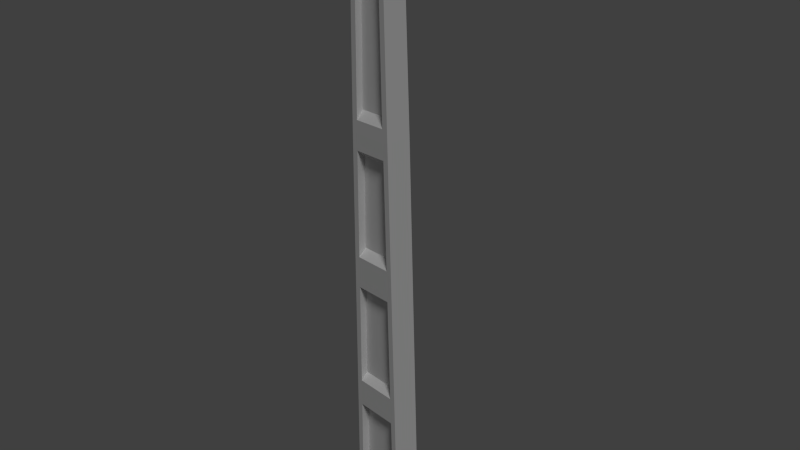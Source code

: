 # Source: elect.blend  (saved by Blender 2.71.0; exported with 4.5.12 LTS)
import bpy
from mathutils import Matrix  # noqa: F401  (used for matrix-valued properties, if any)

bpy.ops.wm.read_factory_settings(use_empty=True)
scene = bpy.context.scene
scene.name = 'Scene'

# ---- collections
col_collection_1 = bpy.data.collections.new('Collection 1'); scene.collection.children.link(col_collection_1)

# ---- materials (node trees are filled in below, after node groups)
mat_pole = bpy.data.materials.new('pole')
mat_pole.alpha_threshold = 0.0
mat_pole.use_transparent_shadow = False
mat_pole.roughness = 0.5
mat_pole.line_color = (0.0, 0.0, 0.0, 1.0)

# ---- material node trees

# ---- world
world_world = bpy.data.worlds.new('World'); scene.world = world_world
world_world.color = (0.05088, 0.05088, 0.05088)
world_world.use_sun_shadow = False
world_world.sun_shadow_jitter_overblur = 0.0
world_world.cycles.sampling_method = 'MANUAL'
world_world.cycles.sample_map_resolution = 256

# ---- cameras
cam_camera = bpy.data.cameras.new('Camera')
cam_camera.clip_end = 100.0
cam_camera.lens = 35.0
cam_camera.sensor_width = 32.0
cam_camera.sensor_height = 18.0
cam_camera.ortho_scale = 7.314
cam_camera.dof.focus_distance = 0.0
cam_camera.dof.aperture_fstop = 128.0

# ---- lights
light_lamp = bpy.data.lights.new('Lamp', 'SUN')
light_lamp.transmission_factor = 0.0
light_lamp.cutoff_distance = 30.0
light_lamp.angle = 0.1993
light_lamp.energy = 1.0
light_lamp.shadow_buffer_clip_start = 1.001
light_lamp.shadow_soft_size = 0.1
light_lamp.shadow_cascade_max_distance = 1000.0
light_lamp.cycles.use_multiple_importance_sampling = False

# ---- meshes
me_cube = bpy.data.meshes.new('Cube')
me_cube.from_pydata([(-0.1328, 0.0774, 2.352), (-0.1897, -0.09259, -1.0), (-0.147, 0.0812, 1.514), (-0.1612, 0.08499, 0.676), (0.1082, -0.06717, 3.6), (-0.1082, -0.06717, 3.6), (0.1328, 0.0774, 2.352), (0.147, 0.0812, 1.514), (0.1612, 0.08499, 0.676), (0.1755, -0.08879, -0.162), (0.1612, -0.08499, 0.676), (0.147, -0.0812, 1.514), (0.1328, -0.0774, 2.352), (-0.1612, -0.08499, 0.676), (-0.147, -0.0812, 1.514), (-0.1328, -0.0774, 2.352), (-0.1082, 0.06717, 3.6), (0.1082, 0.06717, 3.6), (-0.1897, 0.09259, -1.0), (0.1897, 0.09259, -1.0), (0.09672, -0.07683, 2.422), (0.07881, -0.06774, 3.53), (-0.07881, -0.06774, 3.53), (-0.09672, -0.07683, 2.422), (0.1897, -0.09259, -1.0), (-0.1755, -0.08879, -0.162), (0.1406, -0.08841, -0.07879), (0.1292, -0.08537, 0.5927), (-0.1292, -0.08537, 0.5927), (-0.1406, -0.08841, -0.07879), (0.1256, -0.08457, 0.7687), (0.1145, -0.08162, 1.421), (-0.1145, -0.08162, 1.421), (-0.1256, -0.08457, 0.7687), (0.112, -0.08074, 1.614), (0.1012, -0.07785, 2.252), (-0.1012, -0.07785, 2.252), (-0.112, -0.08074, 1.614), (0.09672, -0.03598, 2.469), (0.07881, -0.02689, 3.482), (-0.07881, -0.02689, 3.482), (-0.09672, -0.03598, 2.469), (0.112, -0.03226, 1.657), (0.1012, -0.02936, 2.209), (-0.1012, -0.02936, 2.209), (-0.112, -0.03226, 1.657), (0.1256, -0.03934, 0.8088), (0.1145, -0.03639, 1.381), (-0.1145, -0.03639, 1.381), (-0.1256, -0.03934, 0.8088), (0.1406, -0.03622, -0.02401), (0.1292, -0.03318, 0.538), (-0.1292, -0.03318, 0.538), (-0.1406, -0.03622, -0.02401), (0.09672, 0.07683, 2.422), (0.07881, 0.06774, 3.53), (-0.07881, 0.06774, 3.53), (-0.09672, 0.07683, 2.422), (0.1755, 0.08879, -0.162), (-0.1755, 0.08879, -0.162), (0.1406, 0.08841, -0.07879), (0.1292, 0.08537, 0.5927), (-0.1292, 0.08537, 0.5927), (-0.1406, 0.08841, -0.07879), (0.1256, 0.08457, 0.7687), (0.1145, 0.08162, 1.421), (-0.1145, 0.08162, 1.421), (-0.1256, 0.08457, 0.7687), (0.112, 0.08074, 1.614), (0.1012, 0.07785, 2.252), (-0.1012, 0.07785, 2.252), (-0.112, 0.08074, 1.614), (0.09672, 0.03598, 2.469), (0.07881, 0.02689, 3.482), (-0.07881, 0.02689, 3.482), (-0.09672, 0.03598, 2.469), (0.112, 0.03226, 1.657), (0.1012, 0.02936, 2.209), (-0.1012, 0.02936, 2.209), (-0.112, 0.03226, 1.657), (0.1256, 0.03934, 0.8088), (0.1145, 0.03639, 1.381), (-0.1145, 0.03639, 1.381), (-0.1256, 0.03934, 0.8088), (0.1406, 0.03622, -0.02401), (0.1292, 0.03318, 0.538), (-0.1292, 0.03318, 0.538), (-0.1406, 0.03622, -0.02401)], [], [(0, 15, 5, 16), (42, 43, 44, 45), (6, 0, 57, 54), (0, 16, 56, 57), (20, 21, 39, 38), (21, 22, 40, 39), (22, 23, 41, 40), (38, 39, 40, 41), (16, 17, 55, 56), (17, 6, 54, 55), (57, 75, 72, 54), (72, 75, 74, 73), (56, 74, 75, 57), (55, 73, 74, 56), (54, 72, 73, 55), (23, 20, 38, 41), (4, 21, 20, 12), (5, 22, 21, 4), (15, 23, 22, 5), (12, 20, 23, 15), (29, 26, 50, 53), (10, 27, 26, 9), (13, 28, 27, 10), (33, 30, 46, 49), (11, 31, 30, 10), (14, 32, 31, 11), (13, 33, 32, 14), (10, 30, 33, 13), (37, 34, 42, 45), (12, 35, 34, 11), (15, 36, 35, 12), (14, 37, 36, 15), (11, 34, 37, 14), (36, 37, 45, 44), (35, 36, 44, 43), (34, 35, 43, 42), (46, 47, 48, 49), (32, 33, 49, 48), (31, 32, 48, 47), (30, 31, 47, 46), (50, 51, 52, 53), (28, 29, 53, 52), (27, 28, 52, 51), (26, 27, 51, 50), (11, 10, 8, 7), (76, 79, 78, 77), (13, 14, 2, 3), (17, 4, 12, 6), (63, 87, 84, 60), (3, 8, 61, 62), (67, 83, 80, 64), (7, 8, 64, 65), (2, 7, 65, 66), (3, 2, 66, 67), (8, 3, 67, 64), (71, 79, 76, 68), (6, 7, 68, 69), (0, 6, 69, 70), (2, 0, 70, 71), (7, 2, 71, 68), (70, 78, 79, 71), (69, 77, 78, 70), (68, 76, 77, 69), (80, 83, 82, 81), (66, 82, 83, 67), (65, 81, 82, 66), (64, 80, 81, 65), (84, 87, 86, 85), (62, 86, 87, 63), (61, 85, 86, 62), (60, 84, 85, 61), (5, 4, 17, 16), (6, 12, 11, 7), (2, 14, 15, 0), (18, 1, 25, 59), (24, 9, 25, 1), (25, 29, 28, 13), (9, 26, 29, 25), (19, 18, 59, 58), (8, 58, 60, 61), (59, 3, 62, 63), (58, 59, 63, 60), (58, 9, 24, 19), (10, 9, 58, 8), (59, 25, 13, 3), (24, 1, 18, 19)])
_uv = me_cube.uv_layers.new(name='UVMap')
_uv.uv.foreach_set('vector', [0.3698, 1.959, 0.5507, 1.963, 0.5062, 3.44, 0.3466, 3.436, 0.8913, 1.205, 0.859, 1.755, 0.6514, 1.74, 0.6527, 1.189, -0.02076, 1.943, 0.3698, 1.959, 0.3255, 2.048, 0.02405, 2.041, 0.3698, 1.959, 0.3466, 3.436, 0.3113, 3.337, 0.3255, 2.048, 0.8928, 2.06, 0.8203, 3.35, 0.7767, 3.262, 0.8456, 2.15, 0.8203, 3.35, 0.546, 3.342, 0.6005, 3.245, 0.7767, 3.262, 0.546, 3.342, 0.5909, 2.054, 0.6278, 2.132, 0.6005, 3.245, 0.8456, 2.15, 0.7767, 3.262, 0.6005, 3.245, 0.6278, 2.132, 0.3466, 3.436, 0.001595, 3.424, 0.03688, 3.332, 0.3113, 3.337, 0.001595, 3.424, -0.02076, 1.943, 0.02405, 2.041, 0.03688, 3.332, 0.3255, 2.048, 0.285, 2.124, 0.06694, 2.133, 0.02405, 2.041, 0.06694, 2.133, 0.285, 2.124, 0.2612, 3.237, 0.08457, 3.246, 0.3113, 3.337, 0.2612, 3.237, 0.285, 2.124, 0.3255, 2.048, 0.03688, 3.332, 0.08457, 3.246, 0.2612, 3.237, 0.3113, 3.337, 0.02405, 2.041, 0.06694, 2.133, 0.08457, 3.246, 0.03688, 3.332, 0.5909, 2.054, 0.8928, 2.06, 0.8456, 2.15, 0.6278, 2.132, 0.8513, 3.444, 0.8203, 3.35, 0.8928, 2.06, 0.9421, 1.964, 0.5062, 3.44, 0.546, 3.342, 0.8203, 3.35, 0.8513, 3.444, 0.5507, 1.963, 0.5909, 2.054, 0.546, 3.342, 0.5062, 3.44, 0.9421, 1.964, 0.8928, 2.06, 0.5909, 2.054, 0.5507, 1.963, 0.6601, -0.7958, 1.033, -0.7874, 0.9812, -0.693, 0.7026, -0.7128, 1.03, 0.02864, 0.9992, -0.06667, 1.033, -0.7874, 1.075, -0.8871, 0.5947, 0.0319, 0.6343, -0.06936, 0.9992, -0.06667, 1.03, 0.02864, 0.6322, 0.144, 0.9845, 0.1464, 0.9385, 0.2284, 0.6711, 0.2129, 0.9873, 0.9846, 0.9546, 0.8741, 0.9845, 0.1464, 1.03, 0.02864, 0.5738, 0.988, 0.6143, 0.8718, 0.9546, 0.8741, 0.9873, 0.9846, 0.5947, 0.0319, 0.6322, 0.144, 0.6143, 0.8718, 0.5738, 0.988, 1.03, 0.02864, 0.9845, 0.1464, 0.6322, 0.144, 0.5947, 0.0319, 0.6109, 1.113, 0.9411, 1.116, 0.8913, 1.205, 0.6527, 1.189, 0.9421, 1.964, 0.9098, 1.839, 0.9411, 1.116, 0.9873, 0.9846, 0.5507, 1.963, 0.5917, 1.834, 0.9098, 1.839, 0.9421, 1.964, 0.5738, 0.988, 0.6109, 1.113, 0.5917, 1.834, 0.5507, 1.963, 0.9873, 0.9846, 0.9411, 1.116, 0.6109, 1.113, 0.5738, 0.988, 0.5917, 1.834, 0.6109, 1.113, 0.6527, 1.189, 0.6514, 1.74, 0.9098, 1.839, 0.5917, 1.834, 0.6514, 1.74, 0.859, 1.755, 0.9411, 1.116, 0.9098, 1.839, 0.859, 1.755, 0.8913, 1.205, 0.9385, 0.2284, 0.9073, 0.799, 0.6698, 0.7852, 0.6711, 0.2129, 0.6143, 0.8718, 0.6322, 0.144, 0.6711, 0.2129, 0.6698, 0.7852, 0.9546, 0.8741, 0.6143, 0.8718, 0.6698, 0.7852, 0.9073, 0.799, 0.9845, 0.1464, 0.9546, 0.8741, 0.9073, 0.799, 0.9385, 0.2284, 0.9812, -0.693, 0.9479, -0.1558, 0.6965, -0.1708, 0.7026, -0.7128, 0.6343, -0.06936, 0.6601, -0.7958, 0.7026, -0.7128, 0.6965, -0.1708, 0.9992, -0.06667, 0.6343, -0.06936, 0.6965, -0.1708, 0.9479, -0.1558, 1.033, -0.7874, 0.9992, -0.06667, 0.9479, -0.1558, 0.9812, -0.693, -0.2138, 0.9658, -0.2228, 0.009543, -0.03183, 0.007403, -0.02629, 0.9645, 0.06061, 1.188, 0.2994, 1.182, 0.2783, 1.732, 0.07056, 1.739, 0.5947, 0.0319, 0.5738, 0.988, 0.3864, 0.9841, 0.4041, 0.02836, 0.001595, 3.424, -0.158, 3.427, -0.203, 1.946, -0.02076, 1.943, 0.3784, -0.803, 0.3319, -0.7221, 0.05219, -0.7167, 0.004902, -0.8143, 0.4041, 0.02836, -0.03183, 0.007403, 0.003822, -0.0874, 0.3694, -0.07432, 0.3621, 0.139, 0.3204, 0.2063, 0.0519, 0.2111, 0.00906, 0.1271, -0.02629, 0.9645, -0.03183, 0.007403, 0.00906, 0.1271, 0.01069, 0.8554, 0.3864, 0.9841, -0.02629, 0.9645, 0.01069, 0.8554, 0.3506, 0.8665, 0.4041, 0.02836, 0.3864, 0.9841, 0.3506, 0.8665, 0.3621, 0.139, -0.03183, 0.007403, 0.4041, 0.02836, 0.3621, 0.139, 0.00906, 0.1271, 0.3442, 1.108, 0.2994, 1.182, 0.06061, 1.188, 0.01462, 1.097, -0.02076, 1.943, -0.02629, 0.9645, 0.01462, 1.097, 0.01652, 1.82, 0.3698, 1.959, -0.02076, 1.943, 0.01652, 1.82, 0.334, 1.829, 0.3864, 0.9841, 0.3698, 1.959, 0.334, 1.829, 0.3442, 1.108, -0.02629, 0.9645, 0.3864, 0.9841, 0.3442, 1.108, 0.01462, 1.097, 0.334, 1.829, 0.2783, 1.732, 0.2994, 1.182, 0.3442, 1.108, 0.01652, 1.82, 0.07056, 1.739, 0.2783, 1.732, 0.334, 1.829, 0.01462, 1.097, 0.06061, 1.188, 0.07056, 1.739, 0.01652, 1.82, 0.0519, 0.2111, 0.3204, 0.2063, 0.2987, 0.7779, 0.0609, 0.7822, 0.3506, 0.8665, 0.2987, 0.7779, 0.3204, 0.2063, 0.3621, 0.139, 0.01069, 0.8554, 0.0609, 0.7822, 0.2987, 0.7779, 0.3506, 0.8665, 0.00906, 0.1271, 0.0519, 0.2111, 0.0609, 0.7822, 0.01069, 0.8554, 0.05219, -0.7167, 0.3319, -0.7221, 0.312, -0.1784, 0.05961, -0.1747, 0.3694, -0.07432, 0.312, -0.1784, 0.3319, -0.7221, 0.3784, -0.803, 0.003822, -0.0874, 0.05961, -0.1747, 0.312, -0.1784, 0.3694, -0.07432, 0.004902, -0.8143, 0.05219, -0.7167, 0.05961, -0.1747, 0.003822, -0.0874, 0.3392, 3.65, -0.005849, 3.638, 0.001595, 3.424, 0.3466, 3.436, -0.02076, 1.943, -0.203, 1.946, -0.2138, 0.9658, -0.02629, 0.9645, 0.3864, 0.9841, 0.5738, 0.988, 0.5507, 1.963, 0.3698, 1.959, 0.4292, -1.93, 0.6548, -1.926, 0.6255, -0.8935, 0.4177, -0.8986, 1.12, -1.914, 1.075, -0.8871, 0.6255, -0.8935, 0.6548, -1.926, 0.6255, -0.8935, 0.6601, -0.7958, 0.6343, -0.06936, 0.5947, 0.0319, 1.075, -0.8871, 1.033, -0.7874, 0.6601, -0.7958, 0.6255, -0.8935, -0.03364, -1.93, 0.4292, -1.93, 0.4177, -0.8986, -0.03315, -0.9169, -0.03183, 0.007403, -0.03315, -0.9169, 0.004902, -0.8143, 0.003822, -0.0874, 0.4177, -0.8986, 0.4041, 0.02836, 0.3694, -0.07432, 0.3784, -0.803, -0.03315, -0.9169, 0.4177, -0.8986, 0.3784, -0.803, 0.004902, -0.8143, -0.03315, -0.9169, -0.2376, -0.9171, -0.2567, -1.927, -0.03364, -1.93, -0.2228, 0.009543, -0.2376, -0.9171, -0.03315, -0.9169, -0.03183, 0.007403, 0.4177, -0.8986, 0.6255, -0.8935, 0.5947, 0.0319, 0.4041, 0.02836, -0.03364, -2.156, 0.4292, -2.156, 0.4292, -1.93, -0.03364, -1.93])
me_cube.materials.append(mat_pole)
me_cube.use_remesh_preserve_volume = False
me_cube.use_remesh_preserve_attributes = False
me_cube.use_mirror_vertex_groups = False
me_cube.update()

# ---- objects
ob_cube = bpy.data.objects.new('Cube', me_cube)
ob_lamp = bpy.data.objects.new('Lamp', light_lamp)
ob_camera = bpy.data.objects.new('Camera', cam_camera)

# ---- transforms, parenting, visibility, modifiers, constraints
ob_cube.location = (0.0, 0.0, 0.0)
ob_cube.lock_rotations_4d = False
ob_cube.empty_display_type = 'ARROWS'
ob_cube.lineart.crease_threshold = 0.0
ob_lamp.location = (4.109, 0.9176, 5.904)
ob_lamp.rotation_euler = (0.6503, 0.05522, 0.9981)
ob_lamp.lock_rotations_4d = False
ob_lamp.empty_display_type = 'ARROWS'
ob_lamp.color = (0.0, 0.0, 0.0, 0.0)
ob_lamp.lineart.crease_threshold = 0.0
ob_camera.location = (3.175, -2.834, 3.942)
ob_camera.rotation_euler = (1.109, 0.01082, 0.8149)
ob_camera.lock_rotations_4d = False
ob_camera.empty_display_type = 'ARROWS'
ob_camera.color = (0.0, 0.0, 0.0, 0.0)
ob_camera.display_type = 'WIRE'
ob_camera.lineart.crease_threshold = 0.0

# ---- collection membership
col_collection_1.objects.link(ob_cube)
col_collection_1.objects.link(ob_lamp)
col_collection_1.objects.link(ob_camera)

# ---- scene / render settings (as saved in the file)
scene.camera = ob_camera
scene.frame_start = 1; scene.frame_end = 250; scene.frame_set(0)
scene.render.engine = 'BLENDER_EEVEE_NEXT'
scene.render.resolution_percentage = 50
scene.render.dither_intensity = 0.0
scene.cycles.use_denoising = False
scene.cycles.samples = 10
scene.cycles.sampling_pattern = 'TABULATED_SOBOL'
scene.cycles.light_sampling_threshold = 0.0
scene.cycles.use_adaptive_sampling = False
scene.cycles.use_light_tree = False
scene.cycles.blur_glossy = 0.0
scene.cycles.volume_bounces = 1
scene.cycles.pixel_filter_type = 'GAUSSIAN'
scene.cycles.sample_clamp_indirect = 0.0
scene.view_settings.view_transform = 'Standard'
bpy.context.view_layer.update()
